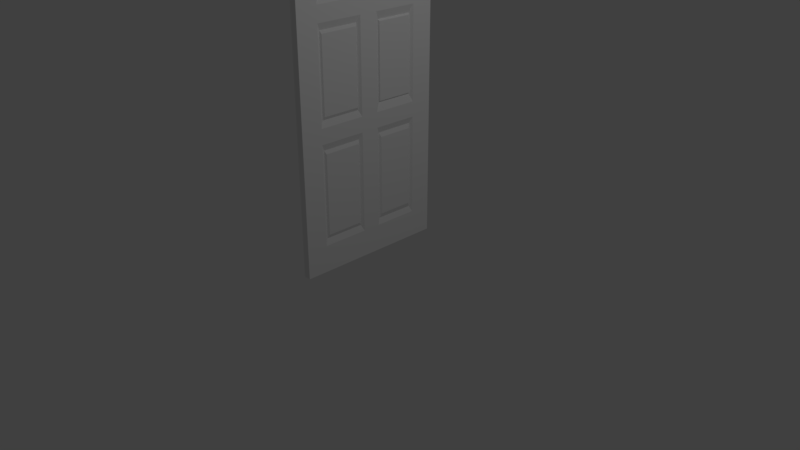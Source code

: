 # Source: Door.blend  (saved by Blender 2.79.0; exported with 4.5.12 LTS)
import bpy
from mathutils import Matrix  # noqa: F401  (used for matrix-valued properties, if any)

bpy.ops.wm.read_factory_settings(use_empty=True)
scene = bpy.context.scene
scene.name = 'Scene'

# ---- collections
col_collection_1 = bpy.data.collections.new('Collection 1'); scene.collection.children.link(col_collection_1)

# ---- materials (node trees are filled in below, after node groups)
mat_material = bpy.data.materials.new('Material')
mat_material.alpha_threshold = 0.0
mat_material.use_transparent_shadow = False
mat_material.diffuse_color = (0.8924, 0.8924, 0.8924, 1.0)
mat_material.roughness = 0.5
mat_material.line_color = (0.0, 0.0, 0.0, 1.0)

# ---- material node trees

# ---- world
world_world = bpy.data.worlds.new('World'); scene.world = world_world
world_world.color = (0.05088, 0.05088, 0.05088)
world_world.use_sun_shadow = False
world_world.sun_shadow_jitter_overblur = 0.0
world_world.cycles.sampling_method = 'MANUAL'

# ---- cameras
cam_camera = bpy.data.cameras.new('Camera')
cam_camera.clip_end = 100.0
cam_camera.lens = 35.0
cam_camera.sensor_width = 32.0
cam_camera.sensor_height = 18.0
cam_camera.ortho_scale = 7.314
cam_camera.dof.focus_distance = 0.0
cam_camera.dof.aperture_fstop = 128.0

# ---- lights
light_lamp = bpy.data.lights.new('Lamp', 'POINT')
light_lamp.transmission_factor = 0.0
light_lamp.cutoff_distance = 30.0
light_lamp.energy = 100.0
light_lamp.shadow_buffer_clip_start = 1.001
light_lamp.shadow_soft_size = 0.1
light_lamp.shadow_maximum_resolution = 0.006
light_lamp.use_absolute_resolution = True

# ---- meshes
me_cube = bpy.data.meshes.new('Cube')
me_cube.from_pydata([(1.0, 1.0, -1.0), (1.0, -1.0, -1.0), (-1.0, -1.0, -1.0), (-1.0, 1.0, -1.0), (1.0, 1.0, 1.0), (1.0, -1.0, 1.0), (-1.0, -1.0, 1.0), (-1.0, 1.0, 1.0), (1.0, 1.0, 0.8199), (1.0, -1.0, 0.8199), (-1.0, -1.0, 0.8199), (-1.0, 1.0, 0.8199), (1.0, 1.0, 0.5753), (1.0, -1.0, 0.5753), (-1.0, -1.0, 0.5753), (-1.0, 1.0, 0.5753), (1.0, 1.0, 0.4776), (1.0, -1.0, 0.4776), (-1.0, -1.0, 0.4776), (-1.0, 1.0, 0.4776), (1.0, 1.0, -0.1024), (1.0, -1.0, -0.1024), (-1.0, -1.0, -0.1024), (-1.0, 1.0, -0.1024), (1.0, 1.0, -0.198), (1.0, -1.0, -0.198), (-1.0, -1.0, -0.198), (-1.0, 1.0, -0.198), (1.0, 1.0, -0.8291), (1.0, -1.0, -0.8291), (-1.0, -1.0, -0.8291), (-1.0, 1.0, -0.8291), (1.0, -4.278e-05, -1.0), (-1.0, -4.242e-05, -1.0), (1.0, -4.325e-05, 1.0), (-1.0, -4.254e-05, 1.0), (-1.0, -4.254e-05, 0.8199), (1.0, -4.319e-05, 0.8199), (1.0, -4.313e-05, 0.5753), (-1.0, -4.254e-05, 0.5753), (-1.0, -4.254e-05, 0.4776), (1.0, -4.313e-05, 0.4776), (1.0, -4.301e-05, -0.1024), (-1.0, -4.248e-05, -0.1024), (-1.0, -4.248e-05, -0.198), (1.0, -4.301e-05, -0.198), (1.0, -4.278e-05, -0.8291), (-1.0, -4.242e-05, -0.8291), (1.0, -0.1095, -1.0), (1.0, -0.1095, 1.0), (1.0, -0.1095, 0.8199), (1.0, -0.1095, 0.5753), (1.0, -0.1095, 0.4776), (1.0, -0.1095, -0.1024), (1.0, -0.1095, -0.198), (1.0, -0.1095, -0.8291), (-1.0, -0.1095, -1.0), (-1.0, -0.1095, 1.0), (-0.7156, -0.1552, 0.7742), (-0.7156, -0.1552, 0.621), (-0.8037, -0.1693, 0.4179), (-0.8037, -0.1693, -0.04266), (-0.8855, -0.1726, -0.2611), (-0.8855, -0.1726, -0.766), (-1.0, 0.1266, -1.0), (-1.0, 0.1266, 1.0), (-0.7199, 0.1666, 0.7799), (-0.7199, 0.1666, 0.6153), (-0.7678, 0.1861, 0.4182), (-0.7678, 0.1861, -0.043), (-0.8819, 0.1934, -0.2648), (-0.8819, 0.1934, -0.7624), (1.0, 0.1266, -1.0), (1.0, 0.1266, 1.0), (1.0, 0.1266, 0.8199), (1.0, 0.1266, 0.5753), (1.0, 0.1266, 0.4776), (1.0, 0.1266, -0.1024), (1.0, 0.1266, -0.198), (1.0, 0.1266, -0.8291), (-1.0, 0.7178, -1.0), (-1.0, 0.7178, 1.0), (-0.7199, 0.6778, 0.7799), (-0.7199, 0.6778, 0.6153), (-0.7678, 0.6584, 0.4182), (-0.7678, 0.6584, -0.043), (-0.8819, 0.6511, -0.2648), (-0.8819, 0.6511, -0.7624), (1.0, 0.7178, -1.0), (1.0, 0.7178, 1.0), (1.0, 0.7178, 0.8199), (1.0, 0.7178, 0.5753), (1.0, 0.7178, 0.4776), (1.0, 0.7178, -0.1024), (1.0, 0.7178, -0.198), (1.0, 0.7178, -0.8291), (1.0, -0.7224, -1.0), (1.0, -0.7224, 1.0), (1.0, -0.7224, 0.8199), (1.0, -0.7224, 0.5753), (1.0, -0.7224, 0.4776), (1.0, -0.7224, -0.1024), (1.0, -0.7224, -0.198), (1.0, -0.7224, -0.8291), (-1.0, -0.7224, -1.0), (-1.0, -0.7224, 1.0), (-0.7156, -0.6767, 0.7742), (-0.7156, -0.6767, 0.621), (-0.8037, -0.6626, 0.4179), (-0.8037, -0.6626, -0.04266), (-0.8855, -0.6593, -0.2611), (-0.8855, -0.6593, -0.766), (-1.0, -0.7224, 0.8199), (-1.0, -0.1095, 0.8199), (-1.0, -0.7224, 0.5753), (-1.0, -0.1095, 0.5753), (-0.6261, -0.6953, 0.7928), (-0.6261, -0.1366, 0.7928), (-0.6261, -0.6953, 0.6024), (-0.6261, -0.1366, 0.6024), (-1.0, 0.1266, 0.8199), (-1.0, 0.1266, 0.5753), (-1.0, 0.7178, 0.8199), (-1.0, 0.7178, 0.5753), (-0.2878, 0.149, 0.7975), (-0.2878, 0.149, 0.5977), (-0.2878, 0.6954, 0.7975), (-0.2878, 0.6954, 0.5977), (-1.0, -0.7224, 0.4776), (-1.0, -0.1095, 0.4776), (-1.0, -0.7224, -0.1024), (-1.0, -0.1095, -0.1024), (-0.4074, -0.6816, 0.4368), (-0.4074, -0.1503, 0.4368), (-0.4074, -0.6816, -0.0616), (-0.4074, -0.1503, -0.0616), (-1.0, 0.1266, 0.4776), (-1.0, 0.1266, -0.1024), (-1.0, 0.7178, 0.4776), (-1.0, 0.7178, -0.1024), (-0.3588, 0.1761, 0.4282), (-0.3588, 0.1761, -0.053), (-0.3588, 0.6684, 0.4282), (-0.3588, 0.6684, -0.053), (-1.0, -0.7224, -0.198), (-1.0, -0.1095, -0.198), (-1.0, -0.7224, -0.8291), (-1.0, -0.1095, -0.8291), (-0.4593, -0.682, -0.2384), (-0.4593, -0.1499, -0.2384), (-0.4593, -0.682, -0.7887), (-0.4593, -0.1499, -0.7887), (-1.0, 0.1266, -0.198), (-1.0, 0.1266, -0.8291), (-1.0, 0.7178, -0.198), (-1.0, 0.7178, -0.8291), (-0.4618, 0.1648, -0.2362), (-0.4618, 0.1648, -0.7909), (-0.4618, 0.6796, -0.2362), (-0.4618, 0.6796, -0.7909)], [], [(96, 1, 2, 104), (97, 105, 6, 5), (98, 97, 5, 9), (9, 5, 6, 10), (122, 81, 7, 11), (28, 0, 3, 31), (4, 8, 11, 7), (123, 122, 11, 15), (13, 9, 10, 14), (99, 98, 9, 13), (100, 99, 13, 17), (17, 13, 14, 18), (138, 123, 15, 19), (8, 12, 15, 11), (139, 138, 19, 23), (21, 17, 18, 22), (101, 100, 17, 21), (12, 16, 19, 15), (102, 101, 21, 25), (25, 21, 22, 26), (154, 139, 23, 27), (16, 20, 23, 19), (155, 154, 27, 31), (29, 25, 26, 30), (103, 102, 25, 29), (20, 24, 27, 23), (96, 103, 29, 1), (1, 29, 30, 2), (80, 155, 31, 3), (24, 28, 31, 27), (56, 147, 47, 33), (72, 79, 46, 32), (79, 78, 45, 46), (147, 145, 44, 47), (145, 131, 43, 44), (78, 77, 42, 45), (77, 76, 41, 42), (131, 129, 40, 43), (129, 115, 39, 40), (76, 75, 38, 41), (75, 74, 37, 38), (115, 113, 36, 39), (113, 57, 35, 36), (74, 73, 34, 37), (73, 65, 35, 34), (72, 32, 33, 64), (112, 105, 57, 113), (107, 106, 58, 59), (128, 114, 115, 129), (109, 108, 60, 61), (144, 130, 131, 145), (111, 110, 62, 63), (104, 146, 147, 56), (32, 46, 55, 48), (46, 45, 54, 55), (45, 42, 53, 54), (42, 41, 52, 53), (41, 38, 51, 52), (38, 37, 50, 51), (37, 34, 49, 50), (34, 35, 57, 49), (32, 48, 56, 33), (88, 72, 64, 80), (89, 81, 65, 73), (90, 89, 73, 74), (91, 90, 74, 75), (92, 91, 75, 76), (93, 92, 76, 77), (94, 93, 77, 78), (95, 94, 78, 79), (88, 95, 79, 72), (33, 47, 153, 64), (47, 44, 152, 153), (44, 43, 137, 152), (43, 40, 136, 137), (40, 39, 121, 136), (39, 36, 120, 121), (36, 35, 65, 120), (0, 28, 95, 88), (28, 24, 94, 95), (24, 20, 93, 94), (20, 16, 92, 93), (16, 12, 91, 92), (12, 8, 90, 91), (8, 4, 89, 90), (4, 7, 81, 89), (0, 88, 80, 3), (64, 153, 155, 80), (71, 70, 86, 87), (152, 137, 139, 154), (69, 68, 84, 85), (136, 121, 123, 138), (67, 66, 82, 83), (120, 65, 81, 122), (2, 30, 146, 104), (30, 26, 144, 146), (26, 22, 130, 144), (22, 18, 128, 130), (18, 14, 114, 128), (14, 10, 112, 114), (10, 6, 105, 112), (48, 55, 103, 96), (55, 54, 102, 103), (54, 53, 101, 102), (53, 52, 100, 101), (52, 51, 99, 100), (51, 50, 98, 99), (50, 49, 97, 98), (49, 57, 105, 97), (48, 96, 104, 56), (117, 116, 112, 113), (118, 119, 115, 114), (119, 117, 113, 115), (116, 118, 114, 112), (58, 106, 116, 117), (107, 59, 119, 118), (59, 58, 117, 119), (106, 107, 118, 116), (124, 125, 121, 120), (126, 124, 120, 122), (125, 127, 123, 121), (127, 126, 122, 123), (66, 67, 125, 124), (82, 66, 124, 126), (67, 83, 127, 125), (83, 82, 126, 127), (133, 132, 128, 129), (134, 135, 131, 130), (135, 133, 129, 131), (132, 134, 130, 128), (60, 108, 132, 133), (109, 61, 135, 134), (61, 60, 133, 135), (108, 109, 134, 132), (140, 141, 137, 136), (142, 140, 136, 138), (141, 143, 139, 137), (143, 142, 138, 139), (68, 69, 141, 140), (84, 68, 140, 142), (69, 85, 143, 141), (85, 84, 142, 143), (149, 148, 144, 145), (150, 151, 147, 146), (151, 149, 145, 147), (148, 150, 146, 144), (62, 110, 148, 149), (111, 63, 151, 150), (63, 62, 149, 151), (110, 111, 150, 148), (156, 157, 153, 152), (158, 156, 152, 154), (157, 159, 155, 153), (159, 158, 154, 155), (70, 71, 157, 156), (86, 70, 156, 158), (71, 87, 159, 157), (87, 86, 158, 159)])
me_cube.materials.append(mat_material)
me_cube.use_remesh_preserve_volume = False
me_cube.use_remesh_preserve_attributes = False
me_cube.use_mirror_vertex_groups = False
me_cube.update()

# ---- objects
ob_cube = bpy.data.objects.new('Cube', me_cube)
ob_lamp = bpy.data.objects.new('Lamp', light_lamp)
ob_camera = bpy.data.objects.new('Camera', cam_camera)

# ---- transforms, parenting, visibility, modifiers, constraints
ob_cube.location = (0.0, 0.0, 2.105)
ob_cube.scale = (-0.0466, 1.0, 2.069)
ob_cube.lock_rotations_4d = False
ob_cube.empty_display_type = 'ARROWS'
ob_cube.lineart.crease_threshold = 0.0
ob_lamp.location = (4.076, 1.005, 5.904)
ob_lamp.rotation_euler = (0.6503, 0.05522, 1.866)
ob_lamp.lock_rotations_4d = False
ob_lamp.empty_display_type = 'ARROWS'
ob_lamp.color = (0.0, 0.0, 0.0, 0.0)
ob_lamp.lineart.crease_threshold = 0.0
ob_camera.location = (7.481, -6.508, 5.344)
ob_camera.rotation_euler = (1.109, 0.0, 0.8149)
ob_camera.lock_rotations_4d = False
ob_camera.empty_display_type = 'ARROWS'
ob_camera.color = (0.0, 0.0, 0.0, 0.0)
ob_camera.display_type = 'WIRE'
ob_camera.lineart.crease_threshold = 0.0

# ---- collection membership
col_collection_1.objects.link(ob_cube)
col_collection_1.objects.link(ob_lamp)
col_collection_1.objects.link(ob_camera)

# ---- scene / render settings (as saved in the file)
scene.camera = ob_camera
scene.frame_start = 1; scene.frame_end = 250; scene.frame_set(1)
scene.render.engine = 'BLENDER_EEVEE_NEXT'
scene.render.resolution_percentage = 50
scene.render.dither_intensity = 0.0
scene.cycles.use_denoising = False
scene.cycles.samples = 128
scene.cycles.sampling_pattern = 'TABULATED_SOBOL'
scene.cycles.use_adaptive_sampling = False
scene.cycles.use_light_tree = False
scene.cycles.blur_glossy = 0.0
scene.cycles.sample_clamp_indirect = 0.0
scene.view_settings.view_transform = 'Standard'
bpy.context.view_layer.update()

